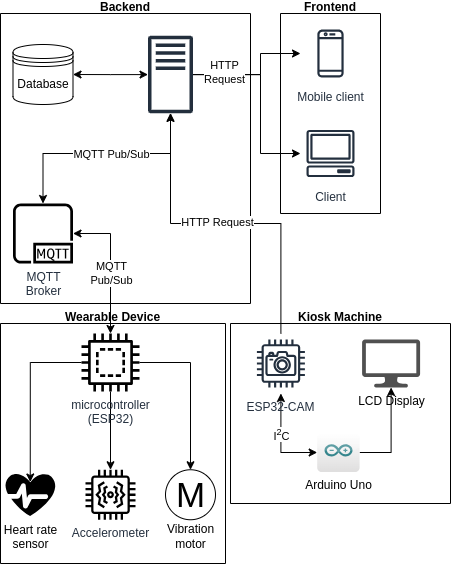

The diagram above was exported from draw.io. Its source (the exported page's mxGraphModel, read from the mxfile embedded in the PNG):
<mxGraphModel dx="547" dy="854" grid="1" gridSize="10" guides="1" tooltips="1" connect="1" arrows="1" fold="1" page="1" pageScale="1" pageWidth="850" pageHeight="1100" math="0" shadow="0">
  <root>
    <mxCell id="0" />
    <mxCell id="1" parent="0" />
    <mxCell id="a7bMtZhkD-RfQZLr1UU9-57" value="Frontend&#10;" style="swimlane;startSize=0;" parent="1" vertex="1">
      <mxGeometry x="520" y="350" width="100" height="200" as="geometry" />
    </mxCell>
    <mxCell id="pe1-Tp9h_UtK3wC--4nm-8" value="Mobile client" style="sketch=0;outlineConnect=0;fontColor=#232F3E;gradientColor=none;strokeColor=#232F3E;fillColor=#ffffff;dashed=0;verticalLabelPosition=bottom;verticalAlign=top;align=center;html=1;fontSize=12;fontStyle=0;aspect=fixed;shape=mxgraph.aws4.resourceIcon;resIcon=mxgraph.aws4.mobile_client;" parent="a7bMtZhkD-RfQZLr1UU9-57" vertex="1">
      <mxGeometry x="20" y="10" width="60" height="60" as="geometry" />
    </mxCell>
    <mxCell id="pe1-Tp9h_UtK3wC--4nm-9" value="Client" style="sketch=0;outlineConnect=0;fontColor=#232F3E;gradientColor=none;strokeColor=#232F3E;fillColor=#ffffff;dashed=0;verticalLabelPosition=bottom;verticalAlign=top;align=center;html=1;fontSize=12;fontStyle=0;aspect=fixed;shape=mxgraph.aws4.resourceIcon;resIcon=mxgraph.aws4.client;" parent="a7bMtZhkD-RfQZLr1UU9-57" vertex="1">
      <mxGeometry x="20" y="110" width="60" height="60" as="geometry" />
    </mxCell>
    <mxCell id="a7bMtZhkD-RfQZLr1UU9-58" value="Wearable Device&#10;" style="swimlane;startSize=0;" parent="1" vertex="1">
      <mxGeometry x="240" y="660" width="225" height="240" as="geometry" />
    </mxCell>
    <mxCell id="a7bMtZhkD-RfQZLr1UU9-50" value="Heart rate&lt;br&gt;sensor" style="verticalLabelPosition=bottom;html=1;verticalAlign=top;align=center;strokeColor=none;fillColor=#000000;shape=mxgraph.azure.health_monitoring;" parent="a7bMtZhkD-RfQZLr1UU9-58" vertex="1">
      <mxGeometry x="5" y="150" width="50" height="42.5" as="geometry" />
    </mxCell>
    <mxCell id="a7bMtZhkD-RfQZLr1UU9-51" value="Accelerometer" style="sketch=0;outlineConnect=0;fontColor=#232F3E;gradientColor=none;fillColor=#000000;strokeColor=none;dashed=0;verticalLabelPosition=bottom;verticalAlign=top;align=center;html=1;fontSize=12;fontStyle=0;aspect=fixed;pointerEvents=1;shape=mxgraph.aws4.iot_thing_vibration_sensor;" parent="a7bMtZhkD-RfQZLr1UU9-58" vertex="1">
      <mxGeometry x="85" y="146.24999999999997" width="50" height="50" as="geometry" />
    </mxCell>
    <mxCell id="a7bMtZhkD-RfQZLr1UU9-52" value="M" style="verticalLabelPosition=middle;shadow=0;dashed=0;align=center;html=1;verticalAlign=middle;strokeWidth=1;shape=ellipse;aspect=fixed;fontSize=35;" parent="a7bMtZhkD-RfQZLr1UU9-58" vertex="1">
      <mxGeometry x="165" y="146.25" width="50" height="50" as="geometry" />
    </mxCell>
    <mxCell id="a7bMtZhkD-RfQZLr1UU9-55" style="edgeStyle=orthogonalEdgeStyle;rounded=0;orthogonalLoop=1;jettySize=auto;html=1;" parent="a7bMtZhkD-RfQZLr1UU9-58" source="a7bMtZhkD-RfQZLr1UU9-53" target="a7bMtZhkD-RfQZLr1UU9-51" edge="1">
      <mxGeometry relative="1" as="geometry" />
    </mxCell>
    <mxCell id="a7bMtZhkD-RfQZLr1UU9-56" style="edgeStyle=orthogonalEdgeStyle;rounded=0;orthogonalLoop=1;jettySize=auto;html=1;entryX=0.5;entryY=0;entryDx=0;entryDy=0;" parent="a7bMtZhkD-RfQZLr1UU9-58" source="a7bMtZhkD-RfQZLr1UU9-53" target="a7bMtZhkD-RfQZLr1UU9-52" edge="1">
      <mxGeometry relative="1" as="geometry" />
    </mxCell>
    <mxCell id="a7bMtZhkD-RfQZLr1UU9-53" value="&lt;div&gt;microcontroller&lt;/div&gt;&lt;div&gt;(ESP32)&lt;br&gt;&lt;/div&gt;&lt;div&gt;&lt;br&gt;&lt;/div&gt;" style="sketch=0;outlineConnect=0;fontColor=#232F3E;gradientColor=none;fillColor=#000000;strokeColor=none;dashed=0;verticalLabelPosition=bottom;verticalAlign=top;align=center;html=1;fontSize=12;fontStyle=0;aspect=fixed;pointerEvents=1;shape=mxgraph.aws4.braket_embedded_simulator;" parent="a7bMtZhkD-RfQZLr1UU9-58" vertex="1">
      <mxGeometry x="81" y="10" width="58" height="58" as="geometry" />
    </mxCell>
    <mxCell id="a7bMtZhkD-RfQZLr1UU9-54" style="edgeStyle=orthogonalEdgeStyle;rounded=0;orthogonalLoop=1;jettySize=auto;html=1;entryX=0.495;entryY=0.2;entryDx=0;entryDy=0;entryPerimeter=0;" parent="a7bMtZhkD-RfQZLr1UU9-58" source="a7bMtZhkD-RfQZLr1UU9-53" target="a7bMtZhkD-RfQZLr1UU9-50" edge="1">
      <mxGeometry relative="1" as="geometry" />
    </mxCell>
    <mxCell id="a7bMtZhkD-RfQZLr1UU9-113" value="Vibration&lt;br&gt;motor" style="text;html=1;align=center;verticalAlign=middle;resizable=0;points=[];autosize=1;strokeColor=none;fillColor=none;" parent="a7bMtZhkD-RfQZLr1UU9-58" vertex="1">
      <mxGeometry x="155" y="192.5" width="70" height="40" as="geometry" />
    </mxCell>
    <mxCell id="a7bMtZhkD-RfQZLr1UU9-73" value="Kiosk Machine&#10;" style="swimlane;startSize=0;" parent="1" vertex="1">
      <mxGeometry x="470" y="660" width="220" height="180" as="geometry" />
    </mxCell>
    <mxCell id="a7bMtZhkD-RfQZLr1UU9-81" style="edgeStyle=orthogonalEdgeStyle;rounded=0;orthogonalLoop=1;jettySize=auto;html=1;startArrow=classic;startFill=1;" parent="a7bMtZhkD-RfQZLr1UU9-73" source="a7bMtZhkD-RfQZLr1UU9-86" target="a7bMtZhkD-RfQZLr1UU9-85" edge="1">
      <mxGeometry relative="1" as="geometry">
        <Array as="points">
          <mxPoint x="50.39999999999998" y="129" />
        </Array>
      </mxGeometry>
    </mxCell>
    <mxCell id="a7bMtZhkD-RfQZLr1UU9-82" value="I&lt;sup&gt;2&lt;/sup&gt;C" style="edgeLabel;html=1;align=center;verticalAlign=middle;resizable=0;points=[];" parent="a7bMtZhkD-RfQZLr1UU9-81" vertex="1" connectable="0">
      <mxGeometry x="0.0577" y="2" relative="1" as="geometry">
        <mxPoint x="-2" y="-10" as="offset" />
      </mxGeometry>
    </mxCell>
    <mxCell id="a7bMtZhkD-RfQZLr1UU9-83" style="edgeStyle=orthogonalEdgeStyle;rounded=0;orthogonalLoop=1;jettySize=auto;html=1;endArrow=none;endFill=0;startArrow=classic;startFill=1;" parent="a7bMtZhkD-RfQZLr1UU9-73" source="a7bMtZhkD-RfQZLr1UU9-84" target="a7bMtZhkD-RfQZLr1UU9-85" edge="1">
      <mxGeometry relative="1" as="geometry">
        <Array as="points">
          <mxPoint x="160.39999999999998" y="129" />
        </Array>
      </mxGeometry>
    </mxCell>
    <mxCell id="a7bMtZhkD-RfQZLr1UU9-84" value="LCD Display" style="sketch=0;pointerEvents=1;shadow=0;dashed=0;html=1;strokeColor=none;fillColor=#505050;labelPosition=center;verticalLabelPosition=bottom;verticalAlign=top;outlineConnect=0;align=center;shape=mxgraph.office.devices.lcd_monitor;" parent="a7bMtZhkD-RfQZLr1UU9-73" vertex="1">
      <mxGeometry x="131.60000000000002" y="16" width="58" height="48" as="geometry" />
    </mxCell>
    <mxCell id="a7bMtZhkD-RfQZLr1UU9-85" value="Arduino Uno" style="dashed=0;outlineConnect=0;html=1;align=center;labelPosition=center;verticalLabelPosition=bottom;verticalAlign=top;shape=mxgraph.webicons.arduino;gradientColor=#DFDEDE" parent="a7bMtZhkD-RfQZLr1UU9-73" vertex="1">
      <mxGeometry x="86.70000000000005" y="110" width="42.4" height="38.4" as="geometry" />
    </mxCell>
    <mxCell id="a7bMtZhkD-RfQZLr1UU9-86" value="ESP32-CAM" style="sketch=0;outlineConnect=0;fontColor=#232F3E;gradientColor=none;strokeColor=#232F3E;fillColor=#ffffff;dashed=0;verticalLabelPosition=bottom;verticalAlign=top;align=center;html=1;fontSize=12;fontStyle=0;aspect=fixed;shape=mxgraph.aws4.resourceIcon;resIcon=mxgraph.aws4.camera;" parent="a7bMtZhkD-RfQZLr1UU9-73" vertex="1">
      <mxGeometry x="20.399999999999977" y="10" width="60" height="60" as="geometry" />
    </mxCell>
    <mxCell id="a7bMtZhkD-RfQZLr1UU9-88" value="Backend&#10;" style="swimlane;startSize=0;" parent="1" vertex="1">
      <mxGeometry x="240" y="350" width="250" height="290" as="geometry" />
    </mxCell>
    <mxCell id="a7bMtZhkD-RfQZLr1UU9-109" style="edgeStyle=orthogonalEdgeStyle;rounded=0;orthogonalLoop=1;jettySize=auto;html=1;entryX=1;entryY=0.5;entryDx=0;entryDy=0;startArrow=classic;startFill=1;" parent="a7bMtZhkD-RfQZLr1UU9-88" source="pe1-Tp9h_UtK3wC--4nm-2" target="pe1-Tp9h_UtK3wC--4nm-1" edge="1">
      <mxGeometry relative="1" as="geometry" />
    </mxCell>
    <mxCell id="pe1-Tp9h_UtK3wC--4nm-2" value="" style="sketch=0;outlineConnect=0;fontColor=#232F3E;gradientColor=none;fillColor=#232F3D;strokeColor=none;verticalLabelPosition=bottom;verticalAlign=top;align=center;html=1;fontSize=12;fontStyle=0;aspect=fixed;pointerEvents=1;shape=mxgraph.aws4.traditional_server;strokeWidth=1;" parent="a7bMtZhkD-RfQZLr1UU9-88" vertex="1">
      <mxGeometry x="147.5" y="22" width="45" height="78" as="geometry" />
    </mxCell>
    <mxCell id="pe1-Tp9h_UtK3wC--4nm-1" value="Database" style="shape=datastore;whiteSpace=wrap;html=1;" parent="a7bMtZhkD-RfQZLr1UU9-88" vertex="1">
      <mxGeometry x="12.5" y="31" width="60" height="60" as="geometry" />
    </mxCell>
    <mxCell id="a7bMtZhkD-RfQZLr1UU9-89" style="edgeStyle=orthogonalEdgeStyle;rounded=0;orthogonalLoop=1;jettySize=auto;html=1;exitX=0.5;exitY=1;exitDx=0;exitDy=0;" parent="a7bMtZhkD-RfQZLr1UU9-88" source="pe1-Tp9h_UtK3wC--4nm-1" target="pe1-Tp9h_UtK3wC--4nm-1" edge="1">
      <mxGeometry relative="1" as="geometry" />
    </mxCell>
    <mxCell id="a7bMtZhkD-RfQZLr1UU9-104" style="edgeStyle=orthogonalEdgeStyle;rounded=0;orthogonalLoop=1;jettySize=auto;html=1;startArrow=classic;startFill=1;" parent="a7bMtZhkD-RfQZLr1UU9-88" source="pe1-Tp9h_UtK3wC--4nm-3" target="pe1-Tp9h_UtK3wC--4nm-2" edge="1">
      <mxGeometry relative="1" as="geometry">
        <Array as="points">
          <mxPoint x="43" y="140" />
          <mxPoint x="170" y="140" />
        </Array>
      </mxGeometry>
    </mxCell>
    <mxCell id="a7bMtZhkD-RfQZLr1UU9-106" value="MQTT Pub/Sub" style="edgeLabel;html=1;align=center;verticalAlign=middle;resizable=0;points=[];" parent="a7bMtZhkD-RfQZLr1UU9-104" vertex="1" connectable="0">
      <mxGeometry x="-0.1946" y="2" relative="1" as="geometry">
        <mxPoint x="30" y="2" as="offset" />
      </mxGeometry>
    </mxCell>
    <mxCell id="pe1-Tp9h_UtK3wC--4nm-3" value="MQTT&lt;br&gt;Broker" style="sketch=0;outlineConnect=0;fontColor=#232F3E;gradientColor=none;fillColor=#000000;strokeColor=none;dashed=0;verticalLabelPosition=bottom;verticalAlign=top;align=center;html=1;fontSize=12;fontStyle=0;aspect=fixed;pointerEvents=1;shape=mxgraph.aws4.mqtt_protocol;" parent="a7bMtZhkD-RfQZLr1UU9-88" vertex="1">
      <mxGeometry x="12.5" y="190" width="60" height="60" as="geometry" />
    </mxCell>
    <mxCell id="a7bMtZhkD-RfQZLr1UU9-102" style="edgeStyle=orthogonalEdgeStyle;rounded=0;orthogonalLoop=1;jettySize=auto;html=1;" parent="1" source="a7bMtZhkD-RfQZLr1UU9-86" target="pe1-Tp9h_UtK3wC--4nm-2" edge="1">
      <mxGeometry relative="1" as="geometry">
        <Array as="points">
          <mxPoint x="520" y="560" />
          <mxPoint x="410" y="560" />
        </Array>
      </mxGeometry>
    </mxCell>
    <mxCell id="a7bMtZhkD-RfQZLr1UU9-107" value="HTTP Request" style="edgeLabel;html=1;align=center;verticalAlign=middle;resizable=0;points=[];" parent="a7bMtZhkD-RfQZLr1UU9-102" vertex="1" connectable="0">
      <mxGeometry x="0.0525" y="-2" relative="1" as="geometry">
        <mxPoint as="offset" />
      </mxGeometry>
    </mxCell>
    <mxCell id="a7bMtZhkD-RfQZLr1UU9-103" style="edgeStyle=orthogonalEdgeStyle;rounded=0;orthogonalLoop=1;jettySize=auto;html=1;startArrow=classic;startFill=1;" parent="1" source="a7bMtZhkD-RfQZLr1UU9-53" target="pe1-Tp9h_UtK3wC--4nm-3" edge="1">
      <mxGeometry relative="1" as="geometry">
        <Array as="points">
          <mxPoint x="350" y="570" />
        </Array>
      </mxGeometry>
    </mxCell>
    <mxCell id="a7bMtZhkD-RfQZLr1UU9-105" value="MQTT&lt;br&gt;Pub/Sub" style="edgeLabel;html=1;align=center;verticalAlign=middle;resizable=0;points=[];" parent="a7bMtZhkD-RfQZLr1UU9-103" vertex="1" connectable="0">
      <mxGeometry x="0.0549" relative="1" as="geometry">
        <mxPoint y="12" as="offset" />
      </mxGeometry>
    </mxCell>
    <mxCell id="a7bMtZhkD-RfQZLr1UU9-110" style="edgeStyle=orthogonalEdgeStyle;rounded=0;orthogonalLoop=1;jettySize=auto;html=1;" parent="1" source="pe1-Tp9h_UtK3wC--4nm-2" target="pe1-Tp9h_UtK3wC--4nm-8" edge="1">
      <mxGeometry relative="1" as="geometry">
        <Array as="points">
          <mxPoint x="500" y="411" />
          <mxPoint x="500" y="390" />
        </Array>
      </mxGeometry>
    </mxCell>
    <mxCell id="a7bMtZhkD-RfQZLr1UU9-111" style="edgeStyle=orthogonalEdgeStyle;rounded=0;orthogonalLoop=1;jettySize=auto;html=1;" parent="1" source="pe1-Tp9h_UtK3wC--4nm-2" target="pe1-Tp9h_UtK3wC--4nm-9" edge="1">
      <mxGeometry relative="1" as="geometry">
        <Array as="points">
          <mxPoint x="500" y="411" />
          <mxPoint x="500" y="490" />
        </Array>
      </mxGeometry>
    </mxCell>
    <mxCell id="a7bMtZhkD-RfQZLr1UU9-112" value="HTTP&lt;br&gt;Request" style="edgeLabel;html=1;align=center;verticalAlign=middle;resizable=0;points=[];" parent="a7bMtZhkD-RfQZLr1UU9-111" vertex="1" connectable="0">
      <mxGeometry x="-0.6718" y="3" relative="1" as="geometry">
        <mxPoint as="offset" />
      </mxGeometry>
    </mxCell>
  </root>
</mxGraphModel>